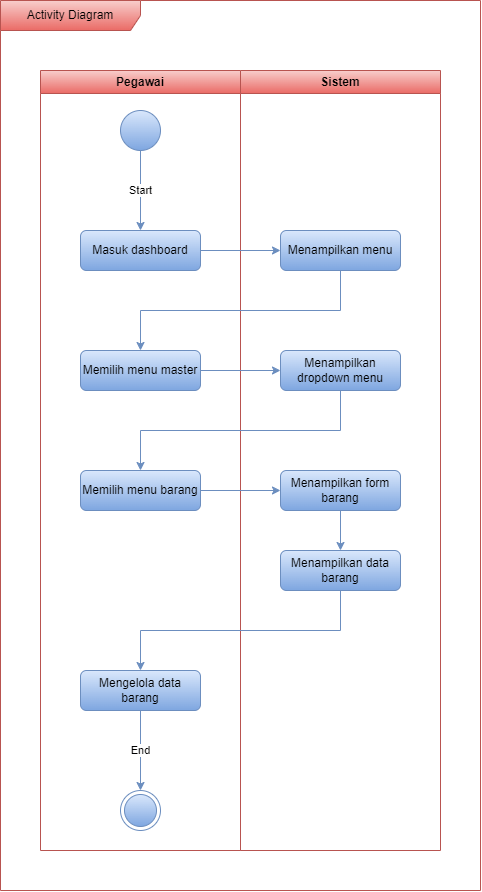

The diagram above was exported from draw.io. Its source (the exported page's mxGraphModel, read from the mxfile embedded in the PNG):
<mxGraphModel dx="1436" dy="860" grid="1" gridSize="10" guides="1" tooltips="1" connect="1" arrows="1" fold="1" page="1" pageScale="1" pageWidth="850" pageHeight="1100" math="0" shadow="0">
  <root>
    <mxCell id="0" />
    <mxCell id="1" parent="0" />
    <mxCell id="31cITuqxJH8D1KIttGDE-1" value="Pegawai" style="swimlane;whiteSpace=wrap;html=1;fillColor=#f8cecc;gradientColor=#ea6b66;strokeColor=#b85450;" vertex="1" parent="1">
      <mxGeometry x="80" y="80" width="200" height="780" as="geometry" />
    </mxCell>
    <mxCell id="31cITuqxJH8D1KIttGDE-2" value="" style="ellipse;whiteSpace=wrap;html=1;aspect=fixed;fillColor=#dae8fc;gradientColor=#7ea6e0;strokeColor=#6c8ebf;" vertex="1" parent="31cITuqxJH8D1KIttGDE-1">
      <mxGeometry x="80" y="40" width="40" height="40" as="geometry" />
    </mxCell>
    <mxCell id="31cITuqxJH8D1KIttGDE-3" value="Masuk dashboard" style="rounded=1;whiteSpace=wrap;html=1;fillColor=#dae8fc;gradientColor=#7ea6e0;strokeColor=#6c8ebf;" vertex="1" parent="31cITuqxJH8D1KIttGDE-1">
      <mxGeometry x="40" y="160" width="120" height="40" as="geometry" />
    </mxCell>
    <mxCell id="31cITuqxJH8D1KIttGDE-4" value="Start" style="endArrow=classic;html=1;rounded=0;fillColor=#dae8fc;gradientColor=#7ea6e0;strokeColor=#6c8ebf;" edge="1" parent="31cITuqxJH8D1KIttGDE-1" source="31cITuqxJH8D1KIttGDE-2" target="31cITuqxJH8D1KIttGDE-3">
      <mxGeometry width="50" height="50" relative="1" as="geometry">
        <mxPoint x="180" y="220" as="sourcePoint" />
        <mxPoint x="230" y="170" as="targetPoint" />
      </mxGeometry>
    </mxCell>
    <mxCell id="31cITuqxJH8D1KIttGDE-5" value="Memilih menu barang" style="rounded=1;whiteSpace=wrap;html=1;fillColor=#dae8fc;gradientColor=#7ea6e0;strokeColor=#6c8ebf;" vertex="1" parent="31cITuqxJH8D1KIttGDE-1">
      <mxGeometry x="40" y="400" width="120" height="40" as="geometry" />
    </mxCell>
    <mxCell id="31cITuqxJH8D1KIttGDE-6" value="Memilih menu master" style="rounded=1;whiteSpace=wrap;html=1;fillColor=#dae8fc;gradientColor=#7ea6e0;strokeColor=#6c8ebf;" vertex="1" parent="31cITuqxJH8D1KIttGDE-1">
      <mxGeometry x="40" y="280" width="120" height="40" as="geometry" />
    </mxCell>
    <mxCell id="31cITuqxJH8D1KIttGDE-7" value="Mengelola data barang" style="rounded=1;whiteSpace=wrap;html=1;fillColor=#dae8fc;gradientColor=#7ea6e0;strokeColor=#6c8ebf;" vertex="1" parent="31cITuqxJH8D1KIttGDE-1">
      <mxGeometry x="40" y="600" width="120" height="40" as="geometry" />
    </mxCell>
    <mxCell id="31cITuqxJH8D1KIttGDE-8" value="" style="ellipse;html=1;shape=endState;fillColor=#dae8fc;strokeColor=#6c8ebf;gradientColor=#7ea6e0;" vertex="1" parent="31cITuqxJH8D1KIttGDE-1">
      <mxGeometry x="80" y="720" width="40" height="40" as="geometry" />
    </mxCell>
    <mxCell id="31cITuqxJH8D1KIttGDE-9" value="End" style="endArrow=classic;html=1;rounded=0;fillColor=#dae8fc;gradientColor=#7ea6e0;strokeColor=#6c8ebf;" edge="1" parent="31cITuqxJH8D1KIttGDE-1" source="31cITuqxJH8D1KIttGDE-7" target="31cITuqxJH8D1KIttGDE-8">
      <mxGeometry width="50" height="50" relative="1" as="geometry">
        <mxPoint x="300" y="640" as="sourcePoint" />
        <mxPoint x="160" y="480" as="targetPoint" />
      </mxGeometry>
    </mxCell>
    <mxCell id="31cITuqxJH8D1KIttGDE-10" value="Sistem" style="swimlane;whiteSpace=wrap;html=1;fillColor=#f8cecc;gradientColor=#ea6b66;strokeColor=#b85450;" vertex="1" parent="1">
      <mxGeometry x="280" y="80" width="200" height="780" as="geometry" />
    </mxCell>
    <mxCell id="31cITuqxJH8D1KIttGDE-11" value="Menampilkan menu" style="rounded=1;whiteSpace=wrap;html=1;fillColor=#dae8fc;gradientColor=#7ea6e0;strokeColor=#6c8ebf;" vertex="1" parent="31cITuqxJH8D1KIttGDE-10">
      <mxGeometry x="40" y="160" width="120" height="40" as="geometry" />
    </mxCell>
    <mxCell id="31cITuqxJH8D1KIttGDE-12" value="Menampilkan form barang" style="rounded=1;whiteSpace=wrap;html=1;fillColor=#dae8fc;gradientColor=#7ea6e0;strokeColor=#6c8ebf;" vertex="1" parent="31cITuqxJH8D1KIttGDE-10">
      <mxGeometry x="40" y="400" width="120" height="40" as="geometry" />
    </mxCell>
    <mxCell id="31cITuqxJH8D1KIttGDE-13" value="Menampilkan dropdown menu" style="rounded=1;whiteSpace=wrap;html=1;fillColor=#dae8fc;gradientColor=#7ea6e0;strokeColor=#6c8ebf;" vertex="1" parent="31cITuqxJH8D1KIttGDE-10">
      <mxGeometry x="40" y="280" width="120" height="40" as="geometry" />
    </mxCell>
    <mxCell id="31cITuqxJH8D1KIttGDE-14" value="Menampilkan data barang" style="rounded=1;whiteSpace=wrap;html=1;fillColor=#dae8fc;gradientColor=#7ea6e0;strokeColor=#6c8ebf;" vertex="1" parent="31cITuqxJH8D1KIttGDE-10">
      <mxGeometry x="40" y="480" width="120" height="40" as="geometry" />
    </mxCell>
    <mxCell id="31cITuqxJH8D1KIttGDE-15" value="" style="endArrow=classic;html=1;rounded=0;fillColor=#dae8fc;gradientColor=#7ea6e0;strokeColor=#6c8ebf;" edge="1" parent="31cITuqxJH8D1KIttGDE-10" source="31cITuqxJH8D1KIttGDE-12" target="31cITuqxJH8D1KIttGDE-14">
      <mxGeometry width="50" height="50" relative="1" as="geometry">
        <mxPoint x="90" y="430" as="sourcePoint" />
        <mxPoint x="140" y="380" as="targetPoint" />
      </mxGeometry>
    </mxCell>
    <mxCell id="31cITuqxJH8D1KIttGDE-16" value="" style="endArrow=classic;html=1;rounded=0;fillColor=#dae8fc;gradientColor=#7ea6e0;strokeColor=#6c8ebf;" edge="1" parent="1" source="31cITuqxJH8D1KIttGDE-3" target="31cITuqxJH8D1KIttGDE-11">
      <mxGeometry width="50" height="50" relative="1" as="geometry">
        <mxPoint x="190" y="370" as="sourcePoint" />
        <mxPoint x="240" y="320" as="targetPoint" />
      </mxGeometry>
    </mxCell>
    <mxCell id="31cITuqxJH8D1KIttGDE-17" value="" style="endArrow=classic;html=1;rounded=0;edgeStyle=orthogonalEdgeStyle;fillColor=#dae8fc;gradientColor=#7ea6e0;strokeColor=#6c8ebf;" edge="1" parent="1" source="31cITuqxJH8D1KIttGDE-5" target="31cITuqxJH8D1KIttGDE-12">
      <mxGeometry width="50" height="50" relative="1" as="geometry">
        <mxPoint x="260" y="450" as="sourcePoint" />
        <mxPoint x="340" y="490" as="targetPoint" />
        <Array as="points" />
      </mxGeometry>
    </mxCell>
    <mxCell id="31cITuqxJH8D1KIttGDE-18" value="" style="endArrow=classic;html=1;rounded=0;edgeStyle=orthogonalEdgeStyle;fillColor=#dae8fc;gradientColor=#7ea6e0;strokeColor=#6c8ebf;" edge="1" parent="1" source="31cITuqxJH8D1KIttGDE-11" target="31cITuqxJH8D1KIttGDE-6">
      <mxGeometry width="50" height="50" relative="1" as="geometry">
        <mxPoint x="260" y="530" as="sourcePoint" />
        <mxPoint x="310" y="480" as="targetPoint" />
        <Array as="points">
          <mxPoint x="380" y="320" />
          <mxPoint x="180" y="320" />
        </Array>
      </mxGeometry>
    </mxCell>
    <mxCell id="31cITuqxJH8D1KIttGDE-19" value="" style="endArrow=classic;html=1;rounded=0;fillColor=#dae8fc;gradientColor=#7ea6e0;strokeColor=#6c8ebf;" edge="1" parent="1" source="31cITuqxJH8D1KIttGDE-6" target="31cITuqxJH8D1KIttGDE-13">
      <mxGeometry width="50" height="50" relative="1" as="geometry">
        <mxPoint x="270" y="510" as="sourcePoint" />
        <mxPoint x="320" y="460" as="targetPoint" />
      </mxGeometry>
    </mxCell>
    <mxCell id="31cITuqxJH8D1KIttGDE-20" value="" style="endArrow=classic;html=1;rounded=0;edgeStyle=orthogonalEdgeStyle;fillColor=#dae8fc;gradientColor=#7ea6e0;strokeColor=#6c8ebf;" edge="1" parent="1" source="31cITuqxJH8D1KIttGDE-13" target="31cITuqxJH8D1KIttGDE-5">
      <mxGeometry width="50" height="50" relative="1" as="geometry">
        <mxPoint x="140" y="430" as="sourcePoint" />
        <mxPoint x="190" y="380" as="targetPoint" />
        <Array as="points">
          <mxPoint x="380" y="440" />
          <mxPoint x="180" y="440" />
        </Array>
      </mxGeometry>
    </mxCell>
    <mxCell id="31cITuqxJH8D1KIttGDE-21" value="" style="endArrow=classic;html=1;rounded=0;edgeStyle=orthogonalEdgeStyle;fillColor=#dae8fc;gradientColor=#7ea6e0;strokeColor=#6c8ebf;" edge="1" parent="1" source="31cITuqxJH8D1KIttGDE-14" target="31cITuqxJH8D1KIttGDE-7">
      <mxGeometry width="50" height="50" relative="1" as="geometry">
        <mxPoint x="370" y="600" as="sourcePoint" />
        <mxPoint x="420" y="550" as="targetPoint" />
        <Array as="points">
          <mxPoint x="380" y="640" />
          <mxPoint x="180" y="640" />
        </Array>
      </mxGeometry>
    </mxCell>
    <mxCell id="ToVNVigycwsnn_O0BNjQ-1" value="Activity Diagram" style="shape=umlFrame;whiteSpace=wrap;html=1;pointerEvents=0;width=140;height=30;fillColor=#f8cecc;strokeColor=#b85450;gradientColor=#ea6b66;" vertex="1" parent="1">
      <mxGeometry x="40" y="10" width="480" height="890" as="geometry" />
    </mxCell>
  </root>
</mxGraphModel>